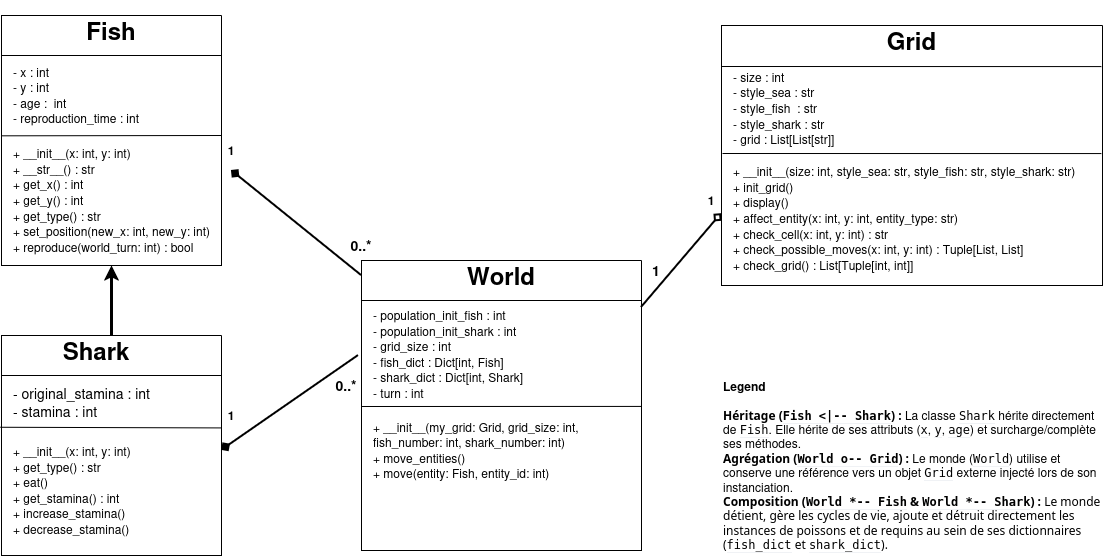

The diagram above was exported from draw.io. Its source (the exported page's mxGraphModel, read from the mxfile embedded in the PNG):
<mxGraphModel dx="1027" dy="615" grid="1" gridSize="10" guides="1" tooltips="1" connect="1" arrows="1" fold="1" page="1" pageScale="1" pageWidth="1169" pageHeight="827" math="0" shadow="0">
  <root>
    <mxCell id="0" />
    <mxCell id="1" parent="0" />
    <mxCell id="v8tmar7plMbIhexyVozE-13" parent="1" style="swimlane;startSize=0;" value="" vertex="1">
      <mxGeometry height="290" width="280" x="400" y="265" as="geometry">
        <mxRectangle height="40" width="50" x="320" y="230" as="alternateBounds" />
      </mxGeometry>
    </mxCell>
    <mxCell id="v8tmar7plMbIhexyVozE-14" parent="v8tmar7plMbIhexyVozE-13" style="text;html=1;whiteSpace=wrap;strokeColor=none;fillColor=none;align=center;verticalAlign=middle;rounded=0;" value="&lt;h1&gt;World&lt;/h1&gt;" vertex="1">
      <mxGeometry height="30" width="280" as="geometry" />
    </mxCell>
    <mxCell id="v8tmar7plMbIhexyVozE-15" edge="1" parent="v8tmar7plMbIhexyVozE-13" style="endArrow=none;html=1;rounded=0;entryX=-0.005;entryY=0.207;entryDx=0;entryDy=0;entryPerimeter=0;" value="">
      <mxGeometry height="50" relative="1" width="50" x="0.4184" as="geometry">
        <Array as="points">
          <mxPoint x="280" y="40.02999999999997" />
        </Array>
        <mxPoint x="160.95" y="40" as="sourcePoint" />
        <mxPoint x="-4.551914400963142e-14" y="40.02999999999997" as="targetPoint" />
      </mxGeometry>
    </mxCell>
    <mxCell id="v8tmar7plMbIhexyVozE-40" edge="1" parent="v8tmar7plMbIhexyVozE-13" style="endArrow=none;html=1;rounded=0;exitX=1;exitY=0.548;exitDx=0;exitDy=0;exitPerimeter=0;" value="">
      <mxGeometry height="50" relative="1" width="50" as="geometry">
        <mxPoint x="280" y="145.92000000000007" as="sourcePoint" />
        <mxPoint x="0.5" y="146" as="targetPoint" />
      </mxGeometry>
    </mxCell>
    <mxCell id="v8tmar7plMbIhexyVozE-51" parent="v8tmar7plMbIhexyVozE-13" style="text;html=1;whiteSpace=wrap;strokeColor=none;fillColor=none;align=left;verticalAlign=middle;rounded=0;" value="&lt;div style=&quot;line-height: 130%;&quot;&gt;&lt;div align=&quot;left&quot;&gt;- population_init_fish : int&lt;br&gt;- population_init_shark : int&lt;br&gt;- grid_size : int&lt;br&gt;- fish_dict : Dict[int, Fish]&lt;br&gt;- shark_dict : Dict[int, Shark]&lt;br&gt;- turn : int&lt;/div&gt;&lt;/div&gt;" vertex="1">
      <mxGeometry height="93" width="270" x="10" y="47" as="geometry" />
    </mxCell>
    <mxCell id="v8tmar7plMbIhexyVozE-52" parent="v8tmar7plMbIhexyVozE-13" style="text;html=1;whiteSpace=wrap;strokeColor=none;fillColor=none;align=left;verticalAlign=middle;rounded=0;" value="&lt;div style=&quot;line-height: 130%;&quot;&gt; + __init__(my_grid: Grid, grid_size: int, fish_number: int, shark_number: int)&lt;br&gt;    + move_entities()&lt;br&gt;    + move(entity: Fish, entity_id: int)&lt;/div&gt;" vertex="1">
      <mxGeometry height="70" width="270" x="10" y="155" as="geometry" />
    </mxCell>
    <mxCell id="v8tmar7plMbIhexyVozE-25" parent="1" style="swimlane;startSize=0;" value="" vertex="1">
      <mxGeometry height="260" width="381" x="760" y="30" as="geometry">
        <mxRectangle height="40" width="50" x="580" y="40" as="alternateBounds" />
      </mxGeometry>
    </mxCell>
    <mxCell id="v8tmar7plMbIhexyVozE-26" parent="v8tmar7plMbIhexyVozE-25" style="text;html=1;whiteSpace=wrap;strokeColor=none;fillColor=none;align=center;verticalAlign=middle;rounded=0;" value="&lt;h1&gt;Grid&lt;/h1&gt;" vertex="1">
      <mxGeometry height="30" width="381" as="geometry" />
    </mxCell>
    <mxCell id="v8tmar7plMbIhexyVozE-39" edge="1" parent="v8tmar7plMbIhexyVozE-25" style="endArrow=none;html=1;rounded=0;exitX=0.997;exitY=0.414;exitDx=0;exitDy=0;exitPerimeter=0;" value="">
      <mxGeometry height="50" relative="1" width="50" as="geometry">
        <mxPoint x="379.85699999999997" y="128.06" as="sourcePoint" />
        <mxPoint x="1" y="128" as="targetPoint" />
      </mxGeometry>
    </mxCell>
    <mxCell id="v8tmar7plMbIhexyVozE-45" parent="v8tmar7plMbIhexyVozE-25" style="text;html=1;whiteSpace=wrap;strokeColor=none;fillColor=none;align=left;verticalAlign=middle;rounded=0;" value="&lt;div style=&quot;line-height: 130%;&quot;&gt;&lt;div&gt;&lt;font&gt;- size : int&lt;br&gt;- style_sea : str&lt;/font&gt;&lt;div align=&quot;left&quot;&gt;&lt;font&gt;- style_fish&amp;nbsp; : str&lt;/font&gt;&lt;/div&gt;&lt;font&gt;- style_shark : str&lt;/font&gt;&lt;/div&gt;&lt;div&gt;- grid : List[List[str]]&lt;/div&gt;&lt;/div&gt;" vertex="1">
      <mxGeometry height="70" width="191" x="10" y="48" as="geometry" />
    </mxCell>
    <mxCell id="v8tmar7plMbIhexyVozE-46" parent="v8tmar7plMbIhexyVozE-25" style="text;html=1;whiteSpace=wrap;strokeColor=none;fillColor=none;align=left;verticalAlign=middle;rounded=0;" value="&lt;div style=&quot;line-height: 130%;&quot;&gt;+ __init__(size: int, style_sea: str, style_fish: str, style_shark: str)&lt;br/&gt;    + init_grid()&lt;br/&gt;    + display()&lt;br/&gt;    + affect_entity(x: int, y: int, entity_type: str)&lt;br/&gt;    + check_cell(x: int, y: int) : str&lt;br/&gt;    + check_possible_moves(x: int, y: int) : Tuple[List, List]&lt;br/&gt;    + check_grid() : List[Tuple[int, int]]&lt;div&gt;&lt;/div&gt;&lt;/div&gt;" vertex="1">
      <mxGeometry height="120" width="371" x="10" y="133" as="geometry" />
    </mxCell>
    <mxCell id="v8tmar7plMbIhexyVozE-49" edge="1" parent="v8tmar7plMbIhexyVozE-25" source="v8tmar7plMbIhexyVozE-25" style="endArrow=none;html=1;rounded=0;exitX=0.997;exitY=0.158;exitDx=0;exitDy=0;exitPerimeter=0;" value="">
      <mxGeometry height="50" relative="1" width="50" as="geometry">
        <mxPoint x="377" y="40" as="sourcePoint" />
        <mxPoint y="41" as="targetPoint" />
      </mxGeometry>
    </mxCell>
    <mxCell id="v8tmar7plMbIhexyVozE-28" parent="1" style="swimlane;startSize=0;" value="" vertex="1">
      <mxGeometry height="250" width="220" x="40" y="20" as="geometry">
        <mxRectangle height="40" width="50" x="320" y="230" as="alternateBounds" />
      </mxGeometry>
    </mxCell>
    <mxCell id="v8tmar7plMbIhexyVozE-29" parent="v8tmar7plMbIhexyVozE-28" style="text;html=1;whiteSpace=wrap;strokeColor=none;fillColor=none;align=center;verticalAlign=middle;rounded=0;" value="&lt;h1&gt;Fish&lt;/h1&gt;" vertex="1">
      <mxGeometry height="30" width="220" as="geometry" />
    </mxCell>
    <mxCell id="v8tmar7plMbIhexyVozE-30" edge="1" parent="v8tmar7plMbIhexyVozE-28" style="endArrow=none;html=1;rounded=0;entryX=-0.005;entryY=0.207;entryDx=0;entryDy=0;entryPerimeter=0;" value="">
      <mxGeometry height="50" relative="1" width="50" x="0.1682" as="geometry">
        <Array as="points">
          <mxPoint x="220" y="40.03" />
        </Array>
        <mxPoint x="160.95" y="40" as="sourcePoint" />
        <mxPoint x="-4.551914400963142e-14" y="40.02999999999997" as="targetPoint" />
      </mxGeometry>
    </mxCell>
    <mxCell id="v8tmar7plMbIhexyVozE-36" parent="v8tmar7plMbIhexyVozE-28" style="text;html=1;whiteSpace=wrap;strokeColor=none;fillColor=none;align=left;verticalAlign=middle;rounded=0;" value="&lt;div style=&quot;line-height: 130%;&quot;&gt;&lt;font style=&quot;line-height: 130%;&quot;&gt;- x : int&lt;br&gt;- y : int&lt;br&gt;- age :&amp;nbsp; int&lt;br&gt;- reproduction_time : int&lt;/font&gt;&lt;/div&gt;" vertex="1">
      <mxGeometry height="60" width="210" x="10" y="50" as="geometry" />
    </mxCell>
    <mxCell id="v8tmar7plMbIhexyVozE-47" parent="v8tmar7plMbIhexyVozE-28" style="text;html=1;whiteSpace=wrap;strokeColor=none;fillColor=none;align=left;verticalAlign=middle;rounded=0;" value="&lt;div style=&quot;line-height: 130%;&quot;&gt;+ __init__(x: int, y: int)&lt;br&gt;+ __str__() : str&lt;br&gt;+ get_x() : int&lt;br&gt;+ get_y() : int&lt;br&gt;+ get_type() : str&lt;br&gt;+ set_position(new_x: int, new_y: int)&lt;br&gt;+ reproduce(world_turn: int) : bool&lt;/div&gt;" vertex="1">
      <mxGeometry height="130" width="210" x="10" y="120" as="geometry" />
    </mxCell>
    <mxCell id="v8tmar7plMbIhexyVozE-37" edge="1" parent="v8tmar7plMbIhexyVozE-28" style="endArrow=none;html=1;rounded=0;exitX=0.989;exitY=0.411;exitDx=0;exitDy=0;exitPerimeter=0;entryX=1;entryY=0;entryDx=0;entryDy=0;" target="v8tmar7plMbIhexyVozE-47" value="">
      <mxGeometry height="50" relative="1" width="50" as="geometry">
        <mxPoint x="-8.526512829121202e-14" y="120.32" as="sourcePoint" />
        <mxPoint x="62.41999999999999" y="120" as="targetPoint" />
      </mxGeometry>
    </mxCell>
    <mxCell id="v8tmar7plMbIhexyVozE-31" parent="1" style="swimlane;startSize=0;" value="" vertex="1">
      <mxGeometry height="220" width="220" x="40" y="340" as="geometry">
        <mxRectangle height="40" width="50" x="320" y="230" as="alternateBounds" />
      </mxGeometry>
    </mxCell>
    <mxCell id="v8tmar7plMbIhexyVozE-32" parent="v8tmar7plMbIhexyVozE-31" style="text;html=1;whiteSpace=wrap;strokeColor=none;fillColor=none;align=center;verticalAlign=middle;rounded=0;" value="&lt;h1&gt;Shark&lt;/h1&gt;" vertex="1">
      <mxGeometry height="30" width="60" x="65" as="geometry" />
    </mxCell>
    <mxCell id="v8tmar7plMbIhexyVozE-41" parent="v8tmar7plMbIhexyVozE-31" style="text;html=1;whiteSpace=wrap;strokeColor=none;fillColor=none;align=left;verticalAlign=middle;rounded=0;" value="&lt;div style=&quot;line-height: 130%;&quot;&gt;&lt;div align=&quot;left&quot;&gt;&lt;font style=&quot;font-size: 14px; line-height: 130%;&quot;&gt;- original_stamina : int&lt;br&gt;- stamina : int&lt;/font&gt;&lt;/div&gt;&lt;/div&gt;" vertex="1">
      <mxGeometry height="40" width="191" x="10" y="47" as="geometry" />
    </mxCell>
    <mxCell id="v8tmar7plMbIhexyVozE-48" parent="v8tmar7plMbIhexyVozE-31" style="text;html=1;whiteSpace=wrap;strokeColor=none;fillColor=none;align=left;verticalAlign=middle;rounded=0;" value="&lt;div align=&quot;left&quot; style=&quot;line-height: 130%;&quot;&gt;+ __init__(x: int, y: int)&lt;br&gt;+ get_type() : str&lt;br&gt;+ eat()&lt;br&gt;+ get_stamina() : int&lt;br&gt;+ increase_stamina()&lt;br&gt;&lt;div&gt;+ decrease_stamina()&lt;/div&gt;&lt;/div&gt;" vertex="1">
      <mxGeometry height="90" width="191" x="10" y="110" as="geometry" />
    </mxCell>
    <mxCell id="v8tmar7plMbIhexyVozE-44" edge="1" parent="v8tmar7plMbIhexyVozE-31" style="endArrow=none;html=1;rounded=0;entryX=-0.005;entryY=0.207;entryDx=0;entryDy=0;entryPerimeter=0;" value="">
      <mxGeometry height="50" relative="1" width="50" x="0.1682" as="geometry">
        <Array as="points">
          <mxPoint x="220" y="40.02999999999997" />
        </Array>
        <mxPoint x="160.95000000000005" y="40" as="sourcePoint" />
        <mxPoint y="40.02999999999997" as="targetPoint" />
      </mxGeometry>
    </mxCell>
    <mxCell id="v8tmar7plMbIhexyVozE-35" edge="1" parent="1" source="v8tmar7plMbIhexyVozE-32" style="endArrow=classic;html=1;rounded=0;strokeWidth=3;exitX=0.75;exitY=0;exitDx=0;exitDy=0;" target="v8tmar7plMbIhexyVozE-28" value="">
      <mxGeometry height="50" relative="1" width="50" as="geometry">
        <mxPoint x="148.40900000000005" y="399.99999999999994" as="sourcePoint" />
        <mxPoint x="49.99999999999997" y="351.51" as="targetPoint" />
      </mxGeometry>
    </mxCell>
    <mxCell id="v8tmar7plMbIhexyVozE-53" edge="1" parent="1" source="v8tmar7plMbIhexyVozE-25" style="endArrow=none;html=1;rounded=0;entryX=1;entryY=0;entryDx=0;entryDy=0;exitX=0;exitY=0.724;exitDx=0;exitDy=0;strokeWidth=2;endFill=0;startArrow=diamond;startFill=0;exitPerimeter=0;" target="v8tmar7plMbIhexyVozE-51" value="">
      <mxGeometry height="50" relative="1" width="50" as="geometry">
        <mxPoint x="410" y="360" as="sourcePoint" />
        <mxPoint x="460" y="310" as="targetPoint" />
      </mxGeometry>
    </mxCell>
    <mxCell id="v8tmar7plMbIhexyVozE-54" parent="1" style="text;html=1;whiteSpace=wrap;strokeColor=none;fillColor=none;align=center;verticalAlign=middle;rounded=0;" value="&lt;b&gt;1&lt;/b&gt;" vertex="1">
      <mxGeometry height="30" width="20" x="740" y="190" as="geometry" />
    </mxCell>
    <mxCell id="v8tmar7plMbIhexyVozE-55" edge="1" parent="1" source="v8tmar7plMbIhexyVozE-14" style="endArrow=diamond;html=1;rounded=0;entryX=1;entryY=0.5;entryDx=0;entryDy=0;exitX=0;exitY=0.5;exitDx=0;exitDy=0;strokeWidth=2;startArrow=none;startFill=0;endFill=1;" value="">
      <mxGeometry height="50" relative="1" width="50" as="geometry">
        <mxPoint x="540.1199999999999" y="532.01" as="sourcePoint" />
        <mxPoint x="270" y="175" as="targetPoint" />
      </mxGeometry>
    </mxCell>
    <mxCell id="v8tmar7plMbIhexyVozE-56" parent="1" style="text;html=1;whiteSpace=wrap;strokeColor=none;fillColor=none;align=center;verticalAlign=middle;rounded=0;" value="&lt;b&gt;&lt;font style=&quot;font-size: 14px;&quot;&gt;0..*&lt;/font&gt;&lt;/b&gt;" vertex="1">
      <mxGeometry height="30" width="40" x="380" y="235" as="geometry" />
    </mxCell>
    <mxCell id="v8tmar7plMbIhexyVozE-58" edge="1" parent="1" source="v8tmar7plMbIhexyVozE-13" style="endArrow=diamond;html=1;rounded=0;entryX=1;entryY=0.5;entryDx=0;entryDy=0;exitX=-0.011;exitY=0.328;exitDx=0;exitDy=0;exitPerimeter=0;strokeWidth=2;endFill=1;" value="">
      <mxGeometry height="50" relative="1" width="50" as="geometry">
        <mxPoint x="530.1199999999999" y="812" as="sourcePoint" />
        <mxPoint x="260" y="454.99" as="targetPoint" />
      </mxGeometry>
    </mxCell>
    <mxCell id="v8tmar7plMbIhexyVozE-59" parent="1" style="text;html=1;whiteSpace=wrap;strokeColor=none;fillColor=none;align=center;verticalAlign=middle;rounded=0;" value="&lt;b&gt;&lt;font style=&quot;font-size: 14px;&quot;&gt;0..*&lt;/font&gt;&lt;/b&gt;" vertex="1">
      <mxGeometry height="30" width="30" x="370" y="375" as="geometry" />
    </mxCell>
    <mxCell id="v8tmar7plMbIhexyVozE-60" parent="1" style="text;html=1;whiteSpace=wrap;strokeColor=none;fillColor=none;align=left;verticalAlign=middle;rounded=0;" value="&lt;div align=&quot;left&quot;&gt;&lt;font&gt;&lt;b&gt;Legend&lt;br&gt;&lt;br&gt;&lt;/b&gt;&lt;/font&gt;&lt;/div&gt;&lt;div align=&quot;left&quot;&gt;&lt;font&gt;&lt;strong class=&quot;rQesXe MPyX&quot; style=&quot;font-family: Google Sans, sans-serif; font-weight: 700; margin: 0px; text-decoration: none; border-bottom: 0px rgb(10, 10, 10);&quot;&gt;Héritage (&lt;code dir=&quot;ltr&quot; class=&quot;KDcb0c&quot; style=&quot;font-family: monospace; font-weight: 700; margin: 0px; text-decoration: none; border-bottom: 1px solid rgb(240, 242, 245);&quot;&gt;Fish &amp;lt;|-- Shark&lt;/code&gt;) :&lt;/strong&gt; La classe &lt;code dir=&quot;ltr&quot; class=&quot;KDcb0c&quot; style=&quot;font-family: monospace; font-weight: 400; margin: 0px; text-decoration: none; border-bottom: 1px solid rgb(240, 242, 245);&quot;&gt;Shark&lt;/code&gt; hérite directement de &lt;code dir=&quot;ltr&quot; class=&quot;KDcb0c&quot; style=&quot;font-family: monospace; font-weight: 400; margin: 0px; text-decoration: none; border-bottom: 1px solid rgb(240, 242, 245);&quot;&gt;Fish&lt;/code&gt;. Elle hérite de ses attributs (&lt;code dir=&quot;ltr&quot; class=&quot;KDcb0c&quot; style=&quot;font-family: monospace; font-weight: 400; margin: 0px; text-decoration: none; border-bottom: 1px solid rgb(240, 242, 245);&quot;&gt;x&lt;/code&gt;, &lt;code dir=&quot;ltr&quot; class=&quot;KDcb0c&quot; style=&quot;font-family: monospace; font-weight: 400; margin: 0px; text-decoration: none; border-bottom: 1px solid rgb(240, 242, 245);&quot;&gt;y&lt;/code&gt;, &lt;code dir=&quot;ltr&quot; class=&quot;KDcb0c&quot; style=&quot;font-family: monospace; font-weight: 400; margin: 0px; text-decoration: none; border-bottom: 1px solid rgb(240, 242, 245);&quot;&gt;age&lt;/code&gt;) et surcharge/complète ses méthodes.&lt;/font&gt;&lt;/div&gt;&lt;div align=&quot;left&quot;&gt;&lt;font&gt;&lt;strong class=&quot;rQesXe MPyX&quot; style=&quot;font-family: Google Sans, sans-serif; font-weight: 700; margin: 0px; text-decoration: none; border-bottom: 0px rgb(10, 10, 10);&quot;&gt;Agrégation (&lt;code dir=&quot;ltr&quot; class=&quot;KDcb0c&quot; style=&quot;font-family: monospace; font-weight: 700; margin: 0px; text-decoration: none; border-bottom: 1px solid rgb(240, 242, 245);&quot;&gt;World o-- Grid&lt;/code&gt;) :&lt;/strong&gt; Le monde (&lt;code dir=&quot;ltr&quot; class=&quot;KDcb0c&quot; style=&quot;font-family: monospace; font-weight: 400; margin: 0px; text-decoration: none; border-bottom: 1px solid rgb(240, 242, 245);&quot;&gt;World&lt;/code&gt;) utilise et conserve une référence vers un objet &lt;code dir=&quot;ltr&quot; class=&quot;KDcb0c&quot; style=&quot;font-family: monospace; font-weight: 400; margin: 0px; text-decoration: none; border-bottom: 1px solid rgb(240, 242, 245);&quot;&gt;Grid&lt;/code&gt; externe injecté lors de son instanciation.&lt;/font&gt;&lt;/div&gt;&lt;div align=&quot;left&quot;&gt;&lt;font&gt;&lt;span class=&quot;iNqyIf&quot; style=&quot;font-family: Google Sans, sans-serif; font-weight: 400; margin: 0px; text-decoration: none; border-bottom: 0px rgb(10, 10, 10);&quot;&gt;&lt;strong class=&quot;rQesXe MPyX&quot; style=&quot;font-family: Google Sans, sans-serif; font-weight: 700; margin: 0px; text-decoration: none; border-bottom: 0px rgb(10, 10, 10);&quot;&gt;Composition (&lt;code dir=&quot;ltr&quot; class=&quot;KDcb0c&quot; style=&quot;font-family: monospace; font-weight: 700; margin: 0px; text-decoration: none; border-bottom: 1px solid rgb(240, 242, 245);&quot;&gt;World *-- Fish&lt;/code&gt; &amp;amp; &lt;code dir=&quot;ltr&quot; class=&quot;KDcb0c&quot; style=&quot;font-family: monospace; font-weight: 700; margin: 0px; text-decoration: none; border-bottom: 1px solid rgb(240, 242, 245);&quot;&gt;World *-- Shark&lt;/code&gt;) :&lt;/strong&gt;&lt;span class=&quot;iNqyIf&quot; style=&quot;font-family: Google Sans, sans-serif; font-weight: 400; margin: 0px; text-decoration: none; border-bottom: 0px rgb(10, 10, 10);&quot;&gt; Le monde détient, gère les cycles de vie, ajoute et détruit directement les instances de &lt;span style=&quot;font-family: Google Sans, sans-serif; font-weight: 400; margin: 0px; text-decoration: none; border-bottom: 0px rgb(10, 10, 10);&quot;&gt;&lt;span style=&quot;font-family: Google Sans, sans-serif; font-weight: 400; margin: 0px; text-decoration: none; border-bottom: 0px rgb(10, 10, 10);&quot;&gt;poissons&lt;/span&gt;&lt;/span&gt;&lt;span class=&quot;iNqyIf&quot; style=&quot;font-family: Google Sans, sans-serif; font-weight: 400; margin: 0px; text-decoration: none; border-bottom: 0px rgb(10, 10, 10);&quot;&gt; et de &lt;span style=&quot;font-family: Google Sans, sans-serif; font-weight: 400; margin: 0px; text-decoration: none; border-bottom: 0px rgb(10, 10, 10);&quot;&gt;&lt;span style=&quot;font-family: Google Sans, sans-serif; font-weight: 400; margin: 0px; text-decoration: none; border-bottom: 0px rgb(10, 10, 10);&quot;&gt;requins&lt;/span&gt;&lt;/span&gt; au sein de ses dictionnaires (&lt;/span&gt;&lt;/span&gt;&lt;code dir=&quot;ltr&quot; class=&quot;KDcb0c&quot; style=&quot;font-family: monospace; font-weight: 400; margin: 0px; text-decoration: none; border-bottom: 1px solid rgb(240, 242, 245);&quot;&gt;fish_dict&lt;/code&gt; et &lt;code dir=&quot;ltr&quot; class=&quot;KDcb0c&quot; style=&quot;font-family: monospace; font-weight: 400; margin: 0px; text-decoration: none; border-bottom: 1px solid rgb(240, 242, 245);&quot;&gt;shark_dict&lt;/code&gt;).&lt;/span&gt;&lt;/font&gt;&lt;span&gt;&lt;/span&gt;&lt;/div&gt;" vertex="1">
      <mxGeometry height="180" width="381" x="759.5" y="380" as="geometry" />
    </mxCell>
    <mxCell id="v8tmar7plMbIhexyVozE-61" parent="1" style="text;html=1;whiteSpace=wrap;strokeColor=none;fillColor=none;align=center;verticalAlign=middle;rounded=0;" value="&lt;b&gt;1&lt;/b&gt;" vertex="1">
      <mxGeometry height="30" width="20" x="260" y="140" as="geometry" />
    </mxCell>
    <mxCell id="v8tmar7plMbIhexyVozE-62" parent="1" style="text;html=1;whiteSpace=wrap;strokeColor=none;fillColor=none;align=center;verticalAlign=middle;rounded=0;" value="&lt;b&gt;1&lt;/b&gt;" vertex="1">
      <mxGeometry height="30" width="20" x="260" y="405" as="geometry" />
    </mxCell>
    <mxCell id="v8tmar7plMbIhexyVozE-63" parent="1" style="text;html=1;whiteSpace=wrap;strokeColor=none;fillColor=none;align=center;verticalAlign=middle;rounded=0;" value="&lt;font style=&quot;font-size: 14px;&quot;&gt;&lt;b&gt;1&lt;/b&gt;&lt;/font&gt;" vertex="1">
      <mxGeometry height="30" width="30" x="680" y="260" as="geometry" />
    </mxCell>
    <mxCell id="v8tmar7plMbIhexyVozE-38" edge="1" parent="1" style="endArrow=none;html=1;rounded=0;exitX=0.997;exitY=0.411;exitDx=0;exitDy=0;exitPerimeter=0;entryX=-0.005;entryY=0.408;entryDx=0;entryDy=0;entryPerimeter=0;" value="">
      <mxGeometry height="50" relative="1" width="50" as="geometry">
        <mxPoint x="259.3399999999999" y="432.4200000000001" as="sourcePoint" />
        <mxPoint x="38.90000000000009" y="431.76" as="targetPoint" />
      </mxGeometry>
    </mxCell>
  </root>
</mxGraphModel>